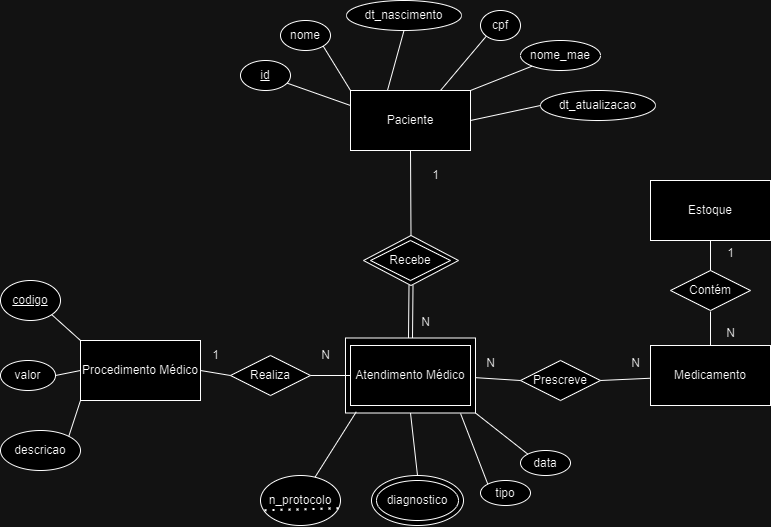

The diagram above was exported from draw.io. Its source (the exported page's mxGraphModel, read from the mxfile embedded in the PNG):
<mxGraphModel dx="1195" dy="632" grid="1" gridSize="10" guides="1" tooltips="1" connect="1" arrows="1" fold="1" page="1" pageScale="1" pageWidth="827" pageHeight="1169" math="0" shadow="0">
  <root>
    <mxCell id="0" />
    <mxCell id="1" parent="0" />
    <mxCell id="m86xBmsgHBHrFJQc2TL2-10" value="" style="ellipse;whiteSpace=wrap;html=1;" vertex="1" parent="1">
      <mxGeometry x="381" y="495" width="92" height="50" as="geometry" />
    </mxCell>
    <mxCell id="m86xBmsgHBHrFJQc2TL2-5" value="" style="rhombus;whiteSpace=wrap;html=1;" vertex="1" parent="1">
      <mxGeometry x="373" y="255" width="95" height="50" as="geometry" />
    </mxCell>
    <mxCell id="m86xBmsgHBHrFJQc2TL2-3" value="" style="rounded=0;whiteSpace=wrap;html=1;" vertex="1" parent="1">
      <mxGeometry x="355" y="357.5" width="130" height="75" as="geometry" />
    </mxCell>
    <mxCell id="72b45UVYJSwFHWQsGIXk-2" value="Paciente" style="rounded=0;whiteSpace=wrap;html=1;" parent="1" vertex="1">
      <mxGeometry x="360" y="110" width="120" height="60" as="geometry" />
    </mxCell>
    <mxCell id="72b45UVYJSwFHWQsGIXk-3" value="&lt;u&gt;id&lt;/u&gt;" style="ellipse;whiteSpace=wrap;html=1;" parent="1" vertex="1">
      <mxGeometry x="250" y="80" width="50" height="30" as="geometry" />
    </mxCell>
    <mxCell id="72b45UVYJSwFHWQsGIXk-4" value="nome" style="ellipse;whiteSpace=wrap;html=1;" parent="1" vertex="1">
      <mxGeometry x="290" y="40" width="50" height="30" as="geometry" />
    </mxCell>
    <mxCell id="72b45UVYJSwFHWQsGIXk-5" value="dt_nascimento" style="ellipse;whiteSpace=wrap;html=1;" parent="1" vertex="1">
      <mxGeometry x="356" y="20" width="115" height="30" as="geometry" />
    </mxCell>
    <mxCell id="72b45UVYJSwFHWQsGIXk-7" value="cpf" style="ellipse;whiteSpace=wrap;html=1;" parent="1" vertex="1">
      <mxGeometry x="490" y="30" width="40" height="30" as="geometry" />
    </mxCell>
    <mxCell id="72b45UVYJSwFHWQsGIXk-8" value="nome_mae" style="ellipse;whiteSpace=wrap;html=1;" parent="1" vertex="1">
      <mxGeometry x="530" y="60" width="80" height="30" as="geometry" />
    </mxCell>
    <mxCell id="72b45UVYJSwFHWQsGIXk-10" value="dt_atualizacao" style="ellipse;whiteSpace=wrap;html=1;" parent="1" vertex="1">
      <mxGeometry x="550" y="110" width="115" height="30" as="geometry" />
    </mxCell>
    <mxCell id="72b45UVYJSwFHWQsGIXk-11" value="" style="endArrow=none;html=1;rounded=0;entryX=0;entryY=0.25;entryDx=0;entryDy=0;" parent="1" source="72b45UVYJSwFHWQsGIXk-3" target="72b45UVYJSwFHWQsGIXk-2" edge="1">
      <mxGeometry width="50" height="50" relative="1" as="geometry">
        <mxPoint x="390" y="420" as="sourcePoint" />
        <mxPoint x="440" y="370" as="targetPoint" />
      </mxGeometry>
    </mxCell>
    <mxCell id="72b45UVYJSwFHWQsGIXk-12" value="" style="endArrow=none;html=1;rounded=0;entryX=0;entryY=0;entryDx=0;entryDy=0;exitX=1;exitY=1;exitDx=0;exitDy=0;" parent="1" source="72b45UVYJSwFHWQsGIXk-4" target="72b45UVYJSwFHWQsGIXk-2" edge="1">
      <mxGeometry width="50" height="50" relative="1" as="geometry">
        <mxPoint x="390" y="420" as="sourcePoint" />
        <mxPoint x="440" y="370" as="targetPoint" />
      </mxGeometry>
    </mxCell>
    <mxCell id="72b45UVYJSwFHWQsGIXk-13" value="" style="endArrow=none;html=1;rounded=0;entryX=0.308;entryY=0;entryDx=0;entryDy=0;entryPerimeter=0;exitX=0.5;exitY=1;exitDx=0;exitDy=0;" parent="1" source="72b45UVYJSwFHWQsGIXk-5" target="72b45UVYJSwFHWQsGIXk-2" edge="1">
      <mxGeometry width="50" height="50" relative="1" as="geometry">
        <mxPoint x="390" y="420" as="sourcePoint" />
        <mxPoint x="440" y="370" as="targetPoint" />
      </mxGeometry>
    </mxCell>
    <mxCell id="72b45UVYJSwFHWQsGIXk-14" value="" style="endArrow=none;html=1;rounded=0;entryX=0.75;entryY=0;entryDx=0;entryDy=0;exitX=0;exitY=1;exitDx=0;exitDy=0;" parent="1" source="72b45UVYJSwFHWQsGIXk-7" target="72b45UVYJSwFHWQsGIXk-2" edge="1">
      <mxGeometry width="50" height="50" relative="1" as="geometry">
        <mxPoint x="390" y="420" as="sourcePoint" />
        <mxPoint x="440" y="370" as="targetPoint" />
      </mxGeometry>
    </mxCell>
    <mxCell id="72b45UVYJSwFHWQsGIXk-15" value="" style="endArrow=none;html=1;rounded=0;entryX=1;entryY=0;entryDx=0;entryDy=0;exitX=0;exitY=1;exitDx=0;exitDy=0;" parent="1" source="72b45UVYJSwFHWQsGIXk-8" target="72b45UVYJSwFHWQsGIXk-2" edge="1">
      <mxGeometry width="50" height="50" relative="1" as="geometry">
        <mxPoint x="390" y="420" as="sourcePoint" />
        <mxPoint x="440" y="370" as="targetPoint" />
      </mxGeometry>
    </mxCell>
    <mxCell id="72b45UVYJSwFHWQsGIXk-16" value="" style="endArrow=none;html=1;rounded=0;entryX=1;entryY=0.5;entryDx=0;entryDy=0;exitX=0;exitY=0.5;exitDx=0;exitDy=0;" parent="1" source="72b45UVYJSwFHWQsGIXk-10" target="72b45UVYJSwFHWQsGIXk-2" edge="1">
      <mxGeometry width="50" height="50" relative="1" as="geometry">
        <mxPoint x="390" y="420" as="sourcePoint" />
        <mxPoint x="440" y="370" as="targetPoint" />
      </mxGeometry>
    </mxCell>
    <mxCell id="72b45UVYJSwFHWQsGIXk-17" value="Procedimento Médico" style="rounded=0;whiteSpace=wrap;html=1;" parent="1" vertex="1">
      <mxGeometry x="90" y="360" width="120" height="60" as="geometry" />
    </mxCell>
    <mxCell id="72b45UVYJSwFHWQsGIXk-18" value="Atendimento Médico" style="rounded=0;whiteSpace=wrap;html=1;" parent="1" vertex="1">
      <mxGeometry x="360" y="365" width="120" height="60" as="geometry" />
    </mxCell>
    <mxCell id="72b45UVYJSwFHWQsGIXk-19" value="&lt;u&gt;codigo&lt;/u&gt;" style="ellipse;whiteSpace=wrap;html=1;" parent="1" vertex="1">
      <mxGeometry x="10" y="300" width="60" height="40" as="geometry" />
    </mxCell>
    <mxCell id="72b45UVYJSwFHWQsGIXk-20" value="descricao" style="ellipse;whiteSpace=wrap;html=1;" parent="1" vertex="1">
      <mxGeometry x="10" y="450" width="80" height="40" as="geometry" />
    </mxCell>
    <mxCell id="72b45UVYJSwFHWQsGIXk-21" value="valor" style="ellipse;whiteSpace=wrap;html=1;" parent="1" vertex="1">
      <mxGeometry x="10" y="380" width="55" height="30" as="geometry" />
    </mxCell>
    <mxCell id="72b45UVYJSwFHWQsGIXk-23" value="" style="endArrow=none;html=1;rounded=0;entryX=0;entryY=0;entryDx=0;entryDy=0;exitX=1;exitY=1;exitDx=0;exitDy=0;" parent="1" source="72b45UVYJSwFHWQsGIXk-19" target="72b45UVYJSwFHWQsGIXk-17" edge="1">
      <mxGeometry width="50" height="50" relative="1" as="geometry">
        <mxPoint x="390" y="420" as="sourcePoint" />
        <mxPoint x="440" y="370" as="targetPoint" />
      </mxGeometry>
    </mxCell>
    <mxCell id="72b45UVYJSwFHWQsGIXk-24" value="" style="endArrow=none;html=1;rounded=0;entryX=0;entryY=0.5;entryDx=0;entryDy=0;exitX=1;exitY=0.5;exitDx=0;exitDy=0;" parent="1" source="72b45UVYJSwFHWQsGIXk-21" target="72b45UVYJSwFHWQsGIXk-17" edge="1">
      <mxGeometry width="50" height="50" relative="1" as="geometry">
        <mxPoint x="390" y="420" as="sourcePoint" />
        <mxPoint x="440" y="370" as="targetPoint" />
      </mxGeometry>
    </mxCell>
    <mxCell id="72b45UVYJSwFHWQsGIXk-25" value="" style="endArrow=none;html=1;rounded=0;entryX=0;entryY=1;entryDx=0;entryDy=0;exitX=1;exitY=0;exitDx=0;exitDy=0;" parent="1" source="72b45UVYJSwFHWQsGIXk-20" target="72b45UVYJSwFHWQsGIXk-17" edge="1">
      <mxGeometry width="50" height="50" relative="1" as="geometry">
        <mxPoint x="390" y="420" as="sourcePoint" />
        <mxPoint x="440" y="370" as="targetPoint" />
      </mxGeometry>
    </mxCell>
    <mxCell id="72b45UVYJSwFHWQsGIXk-26" value="Recebe" style="rhombus;whiteSpace=wrap;html=1;" parent="1" vertex="1">
      <mxGeometry x="380" y="260" width="80" height="40" as="geometry" />
    </mxCell>
    <mxCell id="72b45UVYJSwFHWQsGIXk-27" value="" style="endArrow=none;html=1;rounded=0;exitX=0.5;exitY=1;exitDx=0;exitDy=0;entryX=0.5;entryY=0;entryDx=0;entryDy=0;" parent="1" source="72b45UVYJSwFHWQsGIXk-2" target="m86xBmsgHBHrFJQc2TL2-5" edge="1">
      <mxGeometry width="50" height="50" relative="1" as="geometry">
        <mxPoint x="390" y="420" as="sourcePoint" />
        <mxPoint x="420" y="250" as="targetPoint" />
      </mxGeometry>
    </mxCell>
    <mxCell id="72b45UVYJSwFHWQsGIXk-28" value="" style="endArrow=none;html=1;rounded=0;exitX=0.5;exitY=0;exitDx=0;exitDy=0;shape=link;entryX=0.5;entryY=1;entryDx=0;entryDy=0;" parent="1" source="m86xBmsgHBHrFJQc2TL2-3" target="m86xBmsgHBHrFJQc2TL2-5" edge="1">
      <mxGeometry width="50" height="50" relative="1" as="geometry">
        <mxPoint x="390" y="420" as="sourcePoint" />
        <mxPoint x="420" y="310" as="targetPoint" />
      </mxGeometry>
    </mxCell>
    <mxCell id="72b45UVYJSwFHWQsGIXk-31" value="Realiza" style="rhombus;whiteSpace=wrap;html=1;" parent="1" vertex="1">
      <mxGeometry x="240" y="375" width="80" height="40" as="geometry" />
    </mxCell>
    <mxCell id="72b45UVYJSwFHWQsGIXk-32" value="" style="endArrow=none;html=1;rounded=0;exitX=1;exitY=0.5;exitDx=0;exitDy=0;entryX=0;entryY=0.5;entryDx=0;entryDy=0;" parent="1" source="72b45UVYJSwFHWQsGIXk-31" target="72b45UVYJSwFHWQsGIXk-18" edge="1">
      <mxGeometry width="50" height="50" relative="1" as="geometry">
        <mxPoint x="390" y="420" as="sourcePoint" />
        <mxPoint x="440" y="370" as="targetPoint" />
      </mxGeometry>
    </mxCell>
    <mxCell id="72b45UVYJSwFHWQsGIXk-33" value="" style="endArrow=none;html=1;rounded=0;entryX=0;entryY=0.5;entryDx=0;entryDy=0;" parent="1" target="72b45UVYJSwFHWQsGIXk-31" edge="1">
      <mxGeometry width="50" height="50" relative="1" as="geometry">
        <mxPoint x="210" y="390" as="sourcePoint" />
        <mxPoint x="240" y="390" as="targetPoint" />
      </mxGeometry>
    </mxCell>
    <mxCell id="m86xBmsgHBHrFJQc2TL2-1" value="N" style="text;html=1;align=center;verticalAlign=middle;resizable=0;points=[];autosize=1;strokeColor=none;fillColor=none;" vertex="1" parent="1">
      <mxGeometry x="420" y="327.5" width="30" height="30" as="geometry" />
    </mxCell>
    <mxCell id="m86xBmsgHBHrFJQc2TL2-2" value="1" style="text;html=1;align=center;verticalAlign=middle;resizable=0;points=[];autosize=1;strokeColor=none;fillColor=none;" vertex="1" parent="1">
      <mxGeometry x="430" y="180" width="30" height="30" as="geometry" />
    </mxCell>
    <mxCell id="m86xBmsgHBHrFJQc2TL2-7" value="1" style="text;html=1;align=center;verticalAlign=middle;resizable=0;points=[];autosize=1;strokeColor=none;fillColor=none;" vertex="1" parent="1">
      <mxGeometry x="210" y="360" width="30" height="30" as="geometry" />
    </mxCell>
    <mxCell id="m86xBmsgHBHrFJQc2TL2-8" value="N" style="text;html=1;align=center;verticalAlign=middle;resizable=0;points=[];autosize=1;strokeColor=none;fillColor=none;" vertex="1" parent="1">
      <mxGeometry x="320" y="360" width="30" height="30" as="geometry" />
    </mxCell>
    <mxCell id="m86xBmsgHBHrFJQc2TL2-9" value="diagnostico" style="ellipse;whiteSpace=wrap;html=1;" vertex="1" parent="1">
      <mxGeometry x="386" y="500" width="82" height="40" as="geometry" />
    </mxCell>
    <mxCell id="m86xBmsgHBHrFJQc2TL2-11" value="" style="endArrow=none;html=1;rounded=0;entryX=0.5;entryY=1;entryDx=0;entryDy=0;exitX=0.5;exitY=0;exitDx=0;exitDy=0;" edge="1" parent="1" source="m86xBmsgHBHrFJQc2TL2-10" target="m86xBmsgHBHrFJQc2TL2-3">
      <mxGeometry width="50" height="50" relative="1" as="geometry">
        <mxPoint x="230" y="370" as="sourcePoint" />
        <mxPoint x="280" y="320" as="targetPoint" />
      </mxGeometry>
    </mxCell>
    <mxCell id="m86xBmsgHBHrFJQc2TL2-12" value="n_protocolo" style="ellipse;whiteSpace=wrap;html=1;" vertex="1" parent="1">
      <mxGeometry x="270" y="495" width="80" height="50" as="geometry" />
    </mxCell>
    <mxCell id="m86xBmsgHBHrFJQc2TL2-13" value="tipo" style="ellipse;whiteSpace=wrap;html=1;" vertex="1" parent="1">
      <mxGeometry x="490" y="500" width="50" height="25" as="geometry" />
    </mxCell>
    <mxCell id="m86xBmsgHBHrFJQc2TL2-14" value="" style="endArrow=none;dashed=1;html=1;dashPattern=1 3;strokeWidth=2;rounded=0;entryX=0.975;entryY=0.656;entryDx=0;entryDy=0;entryPerimeter=0;exitX=0.05;exitY=0.696;exitDx=0;exitDy=0;exitPerimeter=0;" edge="1" parent="1" source="m86xBmsgHBHrFJQc2TL2-12" target="m86xBmsgHBHrFJQc2TL2-12">
      <mxGeometry width="50" height="50" relative="1" as="geometry">
        <mxPoint x="230" y="370" as="sourcePoint" />
        <mxPoint x="280" y="310" as="targetPoint" />
        <Array as="points" />
      </mxGeometry>
    </mxCell>
    <mxCell id="m86xBmsgHBHrFJQc2TL2-15" value="" style="endArrow=none;html=1;rounded=0;entryX=0.083;entryY=0.984;entryDx=0;entryDy=0;entryPerimeter=0;" edge="1" parent="1" source="m86xBmsgHBHrFJQc2TL2-12" target="m86xBmsgHBHrFJQc2TL2-3">
      <mxGeometry width="50" height="50" relative="1" as="geometry">
        <mxPoint x="230" y="360" as="sourcePoint" />
        <mxPoint x="280" y="310" as="targetPoint" />
      </mxGeometry>
    </mxCell>
    <mxCell id="m86xBmsgHBHrFJQc2TL2-16" value="" style="endArrow=none;html=1;rounded=0;entryX=0.885;entryY=1.007;entryDx=0;entryDy=0;entryPerimeter=0;exitX=0;exitY=0;exitDx=0;exitDy=0;" edge="1" parent="1" source="m86xBmsgHBHrFJQc2TL2-13" target="m86xBmsgHBHrFJQc2TL2-3">
      <mxGeometry width="50" height="50" relative="1" as="geometry">
        <mxPoint x="230" y="360" as="sourcePoint" />
        <mxPoint x="280" y="310" as="targetPoint" />
      </mxGeometry>
    </mxCell>
    <mxCell id="m86xBmsgHBHrFJQc2TL2-17" value="Medicamento" style="rounded=0;whiteSpace=wrap;html=1;" vertex="1" parent="1">
      <mxGeometry x="660" y="365" width="120" height="60" as="geometry" />
    </mxCell>
    <mxCell id="m86xBmsgHBHrFJQc2TL2-18" value="Prescreve" style="rhombus;whiteSpace=wrap;html=1;" vertex="1" parent="1">
      <mxGeometry x="530" y="380" width="80" height="40" as="geometry" />
    </mxCell>
    <mxCell id="m86xBmsgHBHrFJQc2TL2-19" value="" style="endArrow=none;html=1;rounded=0;entryX=0;entryY=0.5;entryDx=0;entryDy=0;exitX=1.002;exitY=0.529;exitDx=0;exitDy=0;exitPerimeter=0;" edge="1" parent="1" source="m86xBmsgHBHrFJQc2TL2-3" target="m86xBmsgHBHrFJQc2TL2-18">
      <mxGeometry width="50" height="50" relative="1" as="geometry">
        <mxPoint x="290" y="290" as="sourcePoint" />
        <mxPoint x="340" y="240" as="targetPoint" />
      </mxGeometry>
    </mxCell>
    <mxCell id="m86xBmsgHBHrFJQc2TL2-20" value="" style="endArrow=none;html=1;rounded=0;entryX=1;entryY=0.5;entryDx=0;entryDy=0;" edge="1" parent="1" source="m86xBmsgHBHrFJQc2TL2-17" target="m86xBmsgHBHrFJQc2TL2-18">
      <mxGeometry width="50" height="50" relative="1" as="geometry">
        <mxPoint x="560" y="430" as="sourcePoint" />
        <mxPoint x="610" y="380" as="targetPoint" />
      </mxGeometry>
    </mxCell>
    <mxCell id="m86xBmsgHBHrFJQc2TL2-21" value="data" style="ellipse;whiteSpace=wrap;html=1;" vertex="1" parent="1">
      <mxGeometry x="530" y="470" width="50" height="25" as="geometry" />
    </mxCell>
    <mxCell id="m86xBmsgHBHrFJQc2TL2-22" value="" style="endArrow=none;html=1;rounded=0;entryX=1;entryY=1;entryDx=0;entryDy=0;exitX=0;exitY=0;exitDx=0;exitDy=0;" edge="1" parent="1" source="m86xBmsgHBHrFJQc2TL2-21" target="m86xBmsgHBHrFJQc2TL2-3">
      <mxGeometry width="50" height="50" relative="1" as="geometry">
        <mxPoint x="390" y="430" as="sourcePoint" />
        <mxPoint x="440" y="380" as="targetPoint" />
      </mxGeometry>
    </mxCell>
    <mxCell id="m86xBmsgHBHrFJQc2TL2-23" value="Estoque" style="rounded=0;whiteSpace=wrap;html=1;" vertex="1" parent="1">
      <mxGeometry x="660" y="200" width="120" height="60" as="geometry" />
    </mxCell>
    <mxCell id="m86xBmsgHBHrFJQc2TL2-24" value="Contém" style="rhombus;whiteSpace=wrap;html=1;" vertex="1" parent="1">
      <mxGeometry x="680" y="290" width="80" height="40" as="geometry" />
    </mxCell>
    <mxCell id="m86xBmsgHBHrFJQc2TL2-25" value="" style="endArrow=none;html=1;rounded=0;entryX=0.5;entryY=1;entryDx=0;entryDy=0;" edge="1" parent="1" source="m86xBmsgHBHrFJQc2TL2-24" target="m86xBmsgHBHrFJQc2TL2-23">
      <mxGeometry width="50" height="50" relative="1" as="geometry">
        <mxPoint x="390" y="350" as="sourcePoint" />
        <mxPoint x="440" y="300" as="targetPoint" />
      </mxGeometry>
    </mxCell>
    <mxCell id="m86xBmsgHBHrFJQc2TL2-26" value="" style="endArrow=none;html=1;rounded=0;" edge="1" parent="1" source="m86xBmsgHBHrFJQc2TL2-17">
      <mxGeometry width="50" height="50" relative="1" as="geometry">
        <mxPoint x="390" y="430" as="sourcePoint" />
        <mxPoint x="720" y="331" as="targetPoint" />
      </mxGeometry>
    </mxCell>
    <mxCell id="m86xBmsgHBHrFJQc2TL2-27" value="1" style="text;html=1;align=center;verticalAlign=middle;resizable=0;points=[];autosize=1;strokeColor=none;fillColor=none;" vertex="1" parent="1">
      <mxGeometry x="725" y="258" width="30" height="30" as="geometry" />
    </mxCell>
    <mxCell id="m86xBmsgHBHrFJQc2TL2-28" value="N" style="text;html=1;align=center;verticalAlign=middle;resizable=0;points=[];autosize=1;strokeColor=none;fillColor=none;" vertex="1" parent="1">
      <mxGeometry x="725" y="338" width="30" height="30" as="geometry" />
    </mxCell>
    <mxCell id="m86xBmsgHBHrFJQc2TL2-29" value="N" style="text;html=1;align=center;verticalAlign=middle;resizable=0;points=[];autosize=1;strokeColor=none;fillColor=none;" vertex="1" parent="1">
      <mxGeometry x="630" y="368" width="30" height="30" as="geometry" />
    </mxCell>
    <mxCell id="m86xBmsgHBHrFJQc2TL2-30" value="N" style="text;html=1;align=center;verticalAlign=middle;resizable=0;points=[];autosize=1;strokeColor=none;fillColor=none;" vertex="1" parent="1">
      <mxGeometry x="485" y="368" width="30" height="30" as="geometry" />
    </mxCell>
  </root>
</mxGraphModel>